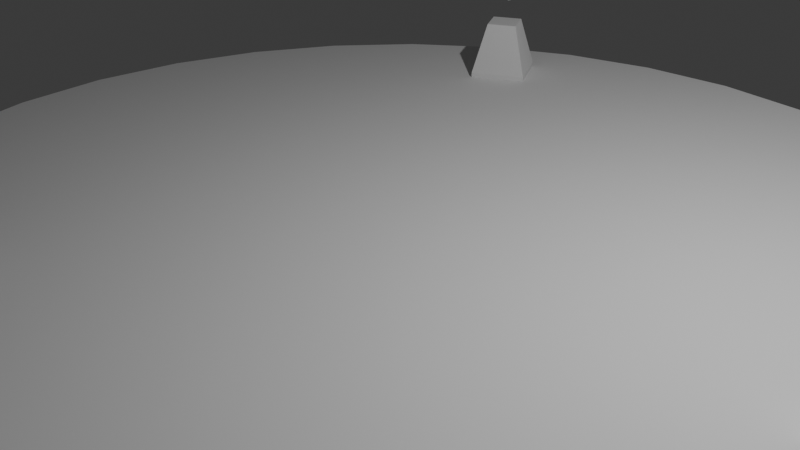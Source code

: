 # Source: project_models.blend  (saved by Blender 5.0.119; exported with 4.5.12 LTS)
import bpy
from mathutils import Matrix  # noqa: F401  (used for matrix-valued properties, if any)

bpy.ops.wm.read_factory_settings(use_empty=True)
scene = bpy.context.scene
scene.name = 'Scene'

# ---- collections
col_collection = bpy.data.collections.new('Collection'); scene.collection.children.link(col_collection)

# ---- materials (node trees are filled in below, after node groups)
mat_material = bpy.data.materials.new('Material')

# ---- material node trees
mat_material.use_nodes = True; mat_material.node_tree.nodes.clear()
_N = mat_material.node_tree.nodes; _L = mat_material.node_tree.links
n0 = _N.new('ShaderNodeBsdfPrincipled'); n0.name = 'Principled BSDF'; n0.location = (-200, 100)
n1 = _N.new('ShaderNodeOutputMaterial'); n1.name = 'Material Output'; n1.location = (200, 100)
_L.new(n0.outputs[0], n1.inputs[0])
n1.is_active_output = True

# ---- world
world_world = bpy.data.worlds.new('World'); scene.world = world_world
world_world.use_nodes = True; world_world.node_tree.nodes.clear()
_N = world_world.node_tree.nodes; _L = world_world.node_tree.links
n0 = _N.new('ShaderNodeOutputWorld'); n0.name = 'World Output'; n0.location = (200, 100)
n1 = _N.new('ShaderNodeBackground'); n1.name = 'Background'; n1.location = (-200, 100)
n1.inputs[0].default_value = (0.05088, 0.05088, 0.05088, 1.0)
_L.new(n1.outputs[0], n0.inputs[0])
n0.is_active_output = True
world_world.color = (0.05088, 0.05088, 0.05088)
world_world.sun_shadow_jitter_overblur = 0.0

# ---- cameras
cam_camera = bpy.data.cameras.new('Camera')
cam_camera.clip_end = 100.0
cam_camera.ortho_scale = 7.314

# ---- lights
light_light = bpy.data.lights.new('Light', 'POINT')
light_light.energy = 1000.0
light_light.shadow_soft_size = 0.1

# ---- meshes
me_cube_001 = bpy.data.meshes.new('Cube.001')
me_cube_001.from_pydata([(-0.3585, -0.3585, -0.2617), (-0.3585, 0.3585, -0.2617), (0.3585, -0.3585, -0.2617), (0.3585, 0.3585, -0.2617), (-0.1934, -0.1934, 0.4553), (-0.3585, -0.3585, -0.2013), (-0.1934, 0.1934, 0.4553), (-0.3585, 0.3585, -0.2013), (0.1934, -0.1934, 0.4553), (0.3585, -0.3585, -0.2013), (0.1934, 0.1934, 0.4553), (0.3585, 0.3585, -0.2013), (-7.634, -3.839, -0.2617), (-7.013, -4.197, -0.2617), (-7.993, -4.459, -0.2617), (-7.372, -4.818, -0.2617), (-7.574, -4.064, 0.4553), (-7.634, -3.839, -0.2013), (-7.239, -4.258, 0.4553), (-7.013, -4.197, -0.2013), (-7.767, -4.399, 0.4553), (-7.993, -4.459, -0.2013), (-7.432, -4.593, 0.4553), (-7.372, -4.818, -0.2013), (-7.004, 4.202, -0.2617), (-7.626, 3.844, -0.2617), (-7.362, 4.823, -0.2617), (-7.983, 4.466, -0.2617), (-7.23, 4.263, 0.4553), (-7.004, 4.202, -0.2013), (-7.565, 4.07, 0.4553), (-7.626, 3.844, -0.2013), (-7.423, 4.598, 0.4553), (-7.362, 4.823, -0.2013), (-7.758, 4.405, 0.4553), (-7.983, 4.466, -0.2013)], [], [(1, 3, 2, 0), (4, 6, 7, 5), (6, 10, 11, 7), (10, 8, 9, 11), (8, 4, 5, 9), (2, 9, 5, 0), (0, 5, 7, 1), (10, 6, 4, 8), (1, 7, 11, 3), (3, 11, 9, 2), (13, 15, 14, 12), (16, 18, 19, 17), (18, 22, 23, 19), (22, 20, 21, 23), (20, 16, 17, 21), (14, 21, 17, 12), (12, 17, 19, 13), (22, 18, 16, 20), (13, 19, 23, 15), (15, 23, 21, 14), (25, 27, 26, 24), (28, 30, 31, 29), (30, 34, 35, 31), (34, 32, 33, 35), (32, 28, 29, 33), (26, 33, 29, 24), (24, 29, 31, 25), (34, 30, 28, 32), (25, 31, 35, 27), (27, 35, 33, 26)])
_uv = me_cube_001.uv_layers.new(name='UVMap')
_uv.uv.foreach_set('vector', [0.125, 0.5, 0.375, 0.5, 0.375, 0.75, 0.125, 0.75, 0.8174, 0.6924, 0.8174, 0.5576, 0.875, 0.5, 0.875, 0.75, 0.8174, 0.5576, 0.6826, 0.5576, 0.5818, 0.5, 0.875, 0.5, 0.6826, 0.5576, 0.6826, 0.6924, 0.5818, 0.75, 0.5818, 0.5, 0.6826, 0.6924, 0.8174, 0.6924, 0.875, 0.75, 0.5818, 0.75, 0.375, 0.75, 0.5818, 0.75, 0.5674, 1.0, 0.375, 1.0, 0.375, 0.0, 0.5674, 0.0, 0.5674, 0.25, 0.375, 0.25, 0.6826, 0.5576, 0.8174, 0.5576, 0.8174, 0.6924, 0.6826, 0.6924, 0.375, 0.25, 0.5674, 0.25, 0.5818, 0.5, 0.375, 0.5, 0.375, 0.5, 0.5818, 0.5, 0.5818, 0.75, 0.375, 0.75, 0.125, 0.5, 0.375, 0.5, 0.375, 0.75, 0.125, 0.75, 0.8174, 0.6924, 0.8174, 0.5576, 0.875, 0.5, 0.875, 0.75, 0.8174, 0.5576, 0.6826, 0.5576, 0.5818, 0.5, 0.875, 0.5, 0.6826, 0.5576, 0.6826, 0.6924, 0.5818, 0.75, 0.5818, 0.5, 0.6826, 0.6924, 0.8174, 0.6924, 0.875, 0.75, 0.5818, 0.75, 0.375, 0.75, 0.5818, 0.75, 0.5674, 1.0, 0.375, 1.0, 0.375, 0.0, 0.5674, 0.0, 0.5674, 0.25, 0.375, 0.25, 0.6826, 0.5576, 0.8174, 0.5576, 0.8174, 0.6924, 0.6826, 0.6924, 0.375, 0.25, 0.5674, 0.25, 0.5818, 0.5, 0.375, 0.5, 0.375, 0.5, 0.5818, 0.5, 0.5818, 0.75, 0.375, 0.75, 0.125, 0.5, 0.375, 0.5, 0.375, 0.75, 0.125, 0.75, 0.8174, 0.6924, 0.8174, 0.5576, 0.875, 0.5, 0.875, 0.75, 0.8174, 0.5576, 0.6826, 0.5576, 0.5818, 0.5, 0.875, 0.5, 0.6826, 0.5576, 0.6826, 0.6924, 0.5818, 0.75, 0.5818, 0.5, 0.6826, 0.6924, 0.8174, 0.6924, 0.875, 0.75, 0.5818, 0.75, 0.375, 0.75, 0.5818, 0.75, 0.5674, 1.0, 0.375, 1.0, 0.375, 0.0, 0.5674, 0.0, 0.5674, 0.25, 0.375, 0.25, 0.6826, 0.5576, 0.8174, 0.5576, 0.8174, 0.6924, 0.6826, 0.6924, 0.375, 0.25, 0.5674, 0.25, 0.5818, 0.5, 0.375, 0.5, 0.375, 0.5, 0.5818, 0.5, 0.5818, 0.75, 0.375, 0.75])
me_cube_001.update()
me_cylinder_001 = bpy.data.meshes.new('Cylinder.001')
me_cylinder_001.from_pydata([(0.0, 6.034, -0.1384), (0.0, 6.034, 0.1768), (1.177, 5.918, -0.1384), (1.177, 5.918, 0.1768), (2.309, 5.575, -0.1384), (2.309, 5.575, 0.1768), (3.353, 5.017, -0.1384), (3.353, 5.017, 0.1768), (4.267, 4.267, -0.1384), (4.267, 4.267, 0.1768), (5.017, 3.353, -0.1384), (5.017, 3.353, 0.1768), (5.575, 2.309, -0.1384), (5.575, 2.309, 0.1768), (5.918, 1.177, -0.1384), (5.918, 1.177, 0.1768), (6.034, -1.679e-09, -0.1384), (6.034, -1.679e-09, 0.1768), (5.918, -1.177, -0.1384), (5.918, -1.177, 0.1768), (5.575, -2.309, -0.1384), (5.575, -2.309, 0.1768), (5.017, -3.353, -0.1384), (5.017, -3.353, 0.1768), (4.267, -4.267, -0.1384), (4.267, -4.267, 0.1768), (3.353, -5.017, -0.1384), (3.353, -5.017, 0.1768), (2.309, -5.575, -0.1384), (2.309, -5.575, 0.1768), (1.177, -5.918, -0.1384), (1.177, -5.918, 0.1768), (0.0, -6.034, -0.1384), (0.0, -6.034, 0.1768), (-1.177, -5.918, -0.1384), (-1.177, -5.918, 0.1768), (-2.309, -5.575, -0.1384), (-2.309, -5.575, 0.1768), (-3.353, -5.017, -0.1384), (-3.353, -5.017, 0.1768), (-4.267, -4.267, -0.1384), (-4.267, -4.267, 0.1768), (-5.017, -3.353, -0.1384), (-5.017, -3.353, 0.1768), (-5.575, -2.309, -0.1384), (-5.575, -2.309, 0.1768), (-5.918, -1.177, -0.1384), (-5.918, -1.177, 0.1768), (-6.034, -1.679e-09, -0.1384), (-6.034, -1.679e-09, 0.1768), (-5.918, 1.177, -0.1384), (-5.918, 1.177, 0.1768), (-5.575, 2.309, -0.1384), (-5.575, 2.309, 0.1768), (-5.017, 3.353, -0.1384), (-5.017, 3.353, 0.1768), (-4.267, 4.267, -0.1384), (-4.267, 4.267, 0.1768), (-3.353, 5.017, -0.1384), (-3.353, 5.017, 0.1768), (-2.309, 5.575, -0.1384), (-2.309, 5.575, 0.1768), (-1.177, 5.918, -0.1384), (-1.177, 5.918, 0.1768)], [], [(0, 1, 3, 2), (2, 3, 5, 4), (4, 5, 7, 6), (6, 7, 9, 8), (8, 9, 11, 10), (10, 11, 13, 12), (12, 13, 15, 14), (14, 15, 17, 16), (16, 17, 19, 18), (18, 19, 21, 20), (20, 21, 23, 22), (22, 23, 25, 24), (24, 25, 27, 26), (26, 27, 29, 28), (28, 29, 31, 30), (30, 31, 33, 32), (32, 33, 35, 34), (34, 35, 37, 36), (36, 37, 39, 38), (38, 39, 41, 40), (40, 41, 43, 42), (42, 43, 45, 44), (44, 45, 47, 46), (46, 47, 49, 48), (48, 49, 51, 50), (50, 51, 53, 52), (52, 53, 55, 54), (54, 55, 57, 56), (56, 57, 59, 58), (58, 59, 61, 60), (3, 1, 63, 61, 59, 57, 55, 53, 51, 49, 47, 45, 43, 41, 39, 37, 35, 33, 31, 29, 27, 25, 23, 21, 19, 17, 15, 13, 11, 9, 7, 5), (60, 61, 63, 62), (62, 63, 1, 0), (0, 2, 4, 6, 8, 10, 12, 14, 16, 18, 20, 22, 24, 26, 28, 30, 32, 34, 36, 38, 40, 42, 44, 46, 48, 50, 52, 54, 56, 58, 60, 62)])
_uv = me_cylinder_001.uv_layers.new(name='UVMap')
_uv.uv.foreach_set('vector', [1.0, 0.5, 1.0, 1.0, 0.9688, 1.0, 0.9688, 0.5, 0.9688, 0.5, 0.9688, 1.0, 0.9375, 1.0, 0.9375, 0.5, 0.9375, 0.5, 0.9375, 1.0, 0.9062, 1.0, 0.9062, 0.5, 0.9062, 0.5, 0.9062, 1.0, 0.875, 1.0, 0.875, 0.5, 0.875, 0.5, 0.875, 1.0, 0.8438, 1.0, 0.8438, 0.5, 0.8438, 0.5, 0.8438, 1.0, 0.8125, 1.0, 0.8125, 0.5, 0.8125, 0.5, 0.8125, 1.0, 0.7812, 1.0, 0.7812, 0.5, 0.7812, 0.5, 0.7812, 1.0, 0.75, 1.0, 0.75, 0.5, 0.75, 0.5, 0.75, 1.0, 0.7188, 1.0, 0.7188, 0.5, 0.7188, 0.5, 0.7188, 1.0, 0.6875, 1.0, 0.6875, 0.5, 0.6875, 0.5, 0.6875, 1.0, 0.6562, 1.0, 0.6562, 0.5, 0.6562, 0.5, 0.6562, 1.0, 0.625, 1.0, 0.625, 0.5, 0.625, 0.5, 0.625, 1.0, 0.5938, 1.0, 0.5938, 0.5, 0.5938, 0.5, 0.5938, 1.0, 0.5625, 1.0, 0.5625, 0.5, 0.5625, 0.5, 0.5625, 1.0, 0.5312, 1.0, 0.5312, 0.5, 0.5312, 0.5, 0.5312, 1.0, 0.5, 1.0, 0.5, 0.5, 0.5, 0.5, 0.5, 1.0, 0.4688, 1.0, 0.4688, 0.5, 0.4688, 0.5, 0.4688, 1.0, 0.4375, 1.0, 0.4375, 0.5, 0.4375, 0.5, 0.4375, 1.0, 0.4062, 1.0, 0.4062, 0.5, 0.4062, 0.5, 0.4062, 1.0, 0.375, 1.0, 0.375, 0.5, 0.375, 0.5, 0.375, 1.0, 0.3438, 1.0, 0.3438, 0.5, 0.3438, 0.5, 0.3438, 1.0, 0.3125, 1.0, 0.3125, 0.5, 0.3125, 0.5, 0.3125, 1.0, 0.2812, 1.0, 0.2812, 0.5, 0.2812, 0.5, 0.2812, 1.0, 0.25, 1.0, 0.25, 0.5, 0.25, 0.5, 0.25, 1.0, 0.2188, 1.0, 0.2188, 0.5, 0.2188, 0.5, 0.2188, 1.0, 0.1875, 1.0, 0.1875, 0.5, 0.1875, 0.5, 0.1875, 1.0, 0.1562, 1.0, 0.1562, 0.5, 0.1562, 0.5, 0.1562, 1.0, 0.125, 1.0, 0.125, 0.5, 0.125, 0.5, 0.125, 1.0, 0.09375, 1.0, 0.09375, 0.5, 0.09375, 0.5, 0.09375, 1.0, 0.0625, 1.0, 0.0625, 0.5, 0.2968, 0.4854, 0.25, 0.49, 0.2032, 0.4854, 0.1582, 0.4717, 0.1167, 0.4496, 0.08029, 0.4197, 0.05045, 0.3833, 0.02827, 0.3418, 0.01461, 0.2968, 0.01, 0.25, 0.01461, 0.2032, 0.02827, 0.1582, 0.05045, 0.1167, 0.08029, 0.08029, 0.1167, 0.05045, 0.1582, 0.02827, 0.2032, 0.01461, 0.25, 0.01, 0.2968, 0.01461, 0.3418, 0.02827, 0.3833, 0.05045, 0.4197, 0.08029, 0.4496, 0.1167, 0.4717, 0.1582, 0.4854, 0.2032, 0.49, 0.25, 0.4854, 0.2968, 0.4717, 0.3418, 0.4496, 0.3833, 0.4197, 0.4197, 0.3833, 0.4496, 0.3418, 0.4717, 0.0625, 0.5, 0.0625, 1.0, 0.03125, 1.0, 0.03125, 0.5, 0.03125, 0.5, 0.03125, 1.0, 0.0, 1.0, 0.0, 0.5, 0.75, 0.49, 0.7968, 0.4854, 0.8418, 0.4717, 0.8833, 0.4496, 0.9197, 0.4197, 0.9496, 0.3833, 0.9717, 0.3418, 0.9854, 0.2968, 0.99, 0.25, 0.9854, 0.2032, 0.9717, 0.1582, 0.9496, 0.1167, 0.9197, 0.08029, 0.8833, 0.05045, 0.8418, 0.02827, 0.7968, 0.01461, 0.75, 0.01, 0.7032, 0.01461, 0.6582, 0.02827, 0.6167, 0.05045, 0.5803, 0.08029, 0.5504, 0.1167, 0.5283, 0.1582, 0.5146, 0.2032, 0.51, 0.25, 0.5146, 0.2968, 0.5283, 0.3418, 0.5504, 0.3833, 0.5803, 0.4197, 0.6167, 0.4496, 0.6582, 0.4717, 0.7032, 0.4854])
me_cylinder_001.update()
me_cube = bpy.data.meshes.new('Cube')
me_cube.from_pydata([(-0.03346, -0.002108, 0.008885), (-0.03346, -0.1608, 0.6616), (0.0005493, 0.06172, 0.02441), (0.0005493, -0.07123, 0.6834), (-0.0005488, -0.06603, -0.006663), (-0.0005488, -0.2506, 0.6398), (0.03346, -0.002208, 0.00886), (0.03346, -0.161, 0.6616), (2.384e-07, -0.2325, 0.9561), (-0.03346, -0.0004098, 0.001902), (0.0005493, 0.2315, 0.05831), (-0.0005488, -0.2324, -0.05453), (0.03346, -0.00051, 0.001878), (-0.03346, 0.00638, -0.02601), (0.0005493, 0.2383, 0.03039), (-0.0005488, -0.2256, -0.08244), (0.03346, 0.006279, -0.02604), (-0.03346, 0.007886, -0.03221), (0.0005493, 0.09905, -0.01004), (-0.0005488, -0.08337, -0.0544), (0.03346, 0.007786, -0.03223), (-0.02193, 0.01924, -0.03035), (-0.02213, -0.003306, -0.03583), (-0.03346, 0.007889, -0.03222), (-0.02676, 0.008005, -0.03308), (0.01188, 0.02967, -0.02781), (-0.01097, 0.02986, -0.02776), (0.0005493, 0.05691, -0.02094), (0.0004923, 0.03444, -0.02665), (-0.01188, -0.01359, -0.03833), (0.01098, -0.01378, -0.03838), (-0.0005488, -0.04094, -0.04474), (-0.0004921, -0.01835, -0.03949), (0.02193, -0.003151, -0.03579), (0.02213, 0.01939, -0.03031), (0.03346, 0.007789, -0.03224), (0.02676, 0.00808, -0.03306), (-0.01097, 0.08031, -0.2352), (0.01188, 0.08012, -0.2352), (0.0004923, 0.08488, -0.234), (-0.02213, 0.04714, -0.2432), (-0.02193, 0.06968, -0.2377), (-0.02676, 0.05845, -0.2405), (0.02213, 0.06983, -0.2377), (0.02193, 0.04729, -0.2432), (0.02676, 0.05852, -0.2405), (0.01098, 0.03666, -0.2458), (-0.01188, 0.03685, -0.2457), (-0.0004921, 0.03209, -0.2469)], [], [(0, 1, 3, 2), (2, 3, 7, 6), (6, 7, 5, 4), (4, 5, 1, 0), (6, 4, 11, 12), (7, 3, 8), (3, 1, 8), (1, 5, 8), (5, 7, 8), (12, 11, 15, 16), (4, 0, 9, 11), (2, 6, 12, 10), (0, 2, 10, 9), (15, 13, 17, 19), (9, 10, 14, 13), (11, 9, 13, 15), (10, 12, 16, 14), (14, 16, 20, 18), (16, 15, 19, 20), (13, 14, 18, 17), (21, 24, 23), (24, 22, 23), (25, 28, 27), (28, 26, 27), (29, 32, 31), (32, 30, 31), (33, 36, 35), (36, 34, 35), (21, 41, 42, 24), (24, 42, 40, 22), (46, 30, 32, 48), (48, 32, 29, 47), (33, 44, 45, 36), (36, 45, 43, 34), (37, 26, 28, 39), (39, 28, 25, 38), (21, 26, 37, 41), (19, 17, 23, 22, 29, 31), (17, 18, 27, 26, 21, 23), (29, 22, 40, 47), (25, 34, 43, 38), (18, 20, 35, 34, 25, 27), (33, 30, 46, 44), (20, 19, 31, 30, 33, 35), (37, 39, 38, 43, 45, 44, 46, 48, 47, 40, 42, 41)])
_uv = me_cube.uv_layers.new(name='UVMap')
_uv.uv.foreach_set('vector', [0.375, 0.0, 0.625, 0.0, 0.625, 0.25, 0.375, 0.25, 0.375, 0.25, 0.625, 0.25, 0.625, 0.5, 0.375, 0.5, 0.375, 0.5, 0.625, 0.5, 0.625, 0.75, 0.375, 0.75, 0.375, 0.75, 0.625, 0.75, 0.625, 1.0, 0.375, 1.0, 0.375, 0.5, 0.375, 0.75, 0.375, 0.75, 0.375, 0.5, 0.625, 0.5, 0.875, 0.5, 0.75, 0.625, 0.875, 0.5, 0.875, 0.75, 0.75, 0.625, 0.875, 0.75, 0.625, 0.75, 0.75, 0.625, 0.625, 0.75, 0.625, 0.5, 0.75, 0.625, 0.375, 0.5, 0.375, 0.75, 0.375, 0.75, 0.375, 0.5, 0.375, 0.75, 0.375, 1.0, 0.375, 1.0, 0.375, 0.75, 0.375, 0.25, 0.375, 0.5, 0.375, 0.5, 0.375, 0.25, 0.375, 0.0, 0.375, 0.25, 0.375, 0.25, 0.375, 0.0, 0.375, 0.75, 0.375, 1.0, 0.375, 1.0, 0.375, 0.75, 0.375, 0.0, 0.375, 0.25, 0.375, 0.25, 0.375, 0.0, 0.375, 0.75, 0.375, 1.0, 0.375, 1.0, 0.375, 0.75, 0.375, 0.25, 0.375, 0.5, 0.375, 0.5, 0.375, 0.25, 0.375, 0.25, 0.375, 0.5, 0.375, 0.5, 0.375, 0.25, 0.375, 0.5, 0.375, 0.75, 0.375, 0.75, 0.375, 0.5, 0.375, 0.0, 0.375, 0.25, 0.375, 0.25, 0.375, 0.0, 0.375, 1.0, 0.375, 0.9748, 0.375, 1.0, 0.375, 0.9748, 0.375, 0.9139, 0.375, 1.0, 0.375, 0.3361, 0.375, 0.2752, 0.375, 0.25, 0.375, 0.2752, 0.375, 0.2501, 0.375, 0.25, 0.375, 0.8361, 0.375, 0.7752, 0.375, 0.75, 0.375, 0.7752, 0.375, 0.7501, 0.375, 0.75, 0.375, 0.5847, 0.375, 0.5248, 0.375, 0.5, 0.375, 0.5248, 0.375, 0.4999, 0.375, 0.5, 0.375, 0.08472, 0.375, 0.08472, 0.375, 0.0, 0.375, 0.0, 0.375, 1.0, 0.375, 1.0, 0.375, 0.9139, 0.375, 0.9139, 0.375, 0.6653, 0.375, 0.6653, 0.375, 0.75, 0.3666, 0.7417, 0.3666, 0.7417, 0.375, 0.75, 0.375, 0.8361, 0.3463, 0.8074, 0.375, 0.5847, 0.375, 0.5847, 0.3666, 0.5083, 0.375, 0.5, 0.375, 0.5, 0.3666, 0.5083, 0.3463, 0.4426, 0.375, 0.4139, 0.375, 0.1653, 0.375, 0.1653, 0.375, 0.25, 0.375, 0.25, 0.375, 0.25, 0.375, 0.25, 0.375, 0.3361, 0.375, 0.3361, 0.375, 0.08472, 0.375, 0.1653, 0.375, 0.1653, 0.375, 0.08472, 0.375, 0.75, 0.375, 1.0, 0.375, 1.0, 0.375, 0.9139, 0.375, 0.8361, 0.375, 0.75, 0.375, 0.0, 0.375, 0.25, 0.375, 0.25, 0.375, 0.1653, 0.375, 0.08472, 0.375, 0.0, 0.375, 0.8361, 0.375, 0.9139, 0.375, 0.9139, 0.3463, 0.8074, 0.375, 0.3361, 0.375, 0.4139, 0.3463, 0.4426, 0.375, 0.3361, 0.375, 0.25, 0.375, 0.5, 0.375, 0.5, 0.375, 0.4139, 0.375, 0.3361, 0.375, 0.25, 0.375, 0.5847, 0.375, 0.6653, 0.375, 0.6653, 0.375, 0.5847, 0.375, 0.5, 0.375, 0.75, 0.375, 0.75, 0.375, 0.6653, 0.375, 0.5847, 0.375, 0.5, 0.125, 0.5847, 0.1502, 0.5248, 0.2111, 0.5, 0.3463, 0.4426, 0.3666, 0.5083, 0.375, 0.5847, 0.375, 0.6653, 0.3666, 0.7417, 0.3463, 0.8074, 0.2111, 0.75, 0.1502, 0.7252, 0.125, 0.6653])
me_cube.update()
me_cube_003 = bpy.data.meshes.new('Cube.003')
me_cube_003.from_pydata([(0.03609, -0.2169, 0.1047), (0.03609, -0.1396, 0.4552), (-0.006863, -0.2191, 0.1052), (-0.006863, -0.1418, 0.4557), (0.03079, 0.2443, 0.002955), (0.03079, 0.3216, 0.3534), (-0.01216, 0.2421, 0.003434), (-0.01216, 0.3194, 0.3539), (-0.05258, 0.009307, 0.05481), (-0.05258, 0.08665, 0.4052), (-0.009627, 0.01148, 0.05433), (-0.009627, 0.08883, 0.4048), (-0.007485, -0.2004, -0.06745), (0.03546, -0.1982, -0.06793), (-0.05258, -0.02616, -0.1059), (0.03141, 0.1546, -0.1458), (-0.01153, 0.1524, -0.1453), (-0.009627, -0.02399, -0.1064), (-0.00808, -0.157, -0.117), (0.03487, -0.1549, -0.1175), (-0.05258, -0.03458, -0.144), (0.03201, 0.09441, -0.1725), (-0.01094, 0.09223, -0.172), (-0.009627, -0.0324, -0.1445), (-0.009241, -0.06568, -0.184), (0.03371, -0.06351, -0.1844), (-0.009538, -0.04225, -0.1891), (0.03317, -0.01664, -0.1948), (-0.009778, -0.01881, -0.1943), (0.03341, -0.04008, -0.1896), (0.03589, -0.2164, 0.0283), (-0.009627, -0.004584, -0.01845), (-0.01197, 0.2094, -0.06569), (-0.05258, -0.006757, -0.01797), (0.03098, 0.2116, -0.06617), (-0.007053, -0.2186, 0.02878)], [], [(0, 1, 3, 2), (8, 9, 7, 6), (6, 7, 5, 4), (10, 11, 1, 0), (33, 32, 16, 14), (9, 3, 1, 11), (7, 9, 11, 5), (31, 30, 13, 17), (4, 5, 11, 10), (2, 3, 9, 8), (16, 15, 21, 22), (14, 16, 22, 20), (34, 31, 17, 15), (35, 33, 14, 12), (30, 35, 12, 13), (32, 34, 15, 16), (21, 23, 29, 27), (23, 19, 25, 29), (13, 12, 18, 19), (17, 13, 19, 23), (15, 17, 23, 21), (12, 14, 20, 18), (26, 28, 27, 29), (24, 26, 29, 25), (18, 20, 26, 24), (20, 22, 28, 26), (22, 21, 27, 28), (19, 18, 24, 25), (6, 4, 34, 32), (0, 2, 35, 30), (2, 8, 33, 35), (4, 10, 31, 34), (10, 0, 30, 31), (8, 6, 32, 33)])
_uv = me_cube_003.uv_layers.new(name='UVMap')
_uv.uv.foreach_set('vector', [0.375, 0.0, 0.625, 0.0, 0.625, 0.25, 0.375, 0.25, 0.375, 0.375, 0.625, 0.375, 0.625, 0.5, 0.375, 0.5, 0.375, 0.5, 0.625, 0.5, 0.625, 0.75, 0.375, 0.75, 0.375, 0.875, 0.625, 0.875, 0.625, 1.0, 0.375, 1.0, 0.375, 0.375, 0.375, 0.5, 0.375, 0.5, 0.375, 0.375, 0.75, 0.5, 0.875, 0.5, 0.875, 0.75, 0.75, 0.75, 0.625, 0.5, 0.75, 0.5, 0.75, 0.75, 0.625, 0.75, 0.375, 0.875, 0.375, 1.0, 0.375, 1.0, 0.375, 0.875, 0.375, 0.75, 0.625, 0.75, 0.625, 0.875, 0.375, 0.875, 0.375, 0.25, 0.625, 0.25, 0.625, 0.375, 0.375, 0.375, 0.375, 0.5, 0.375, 0.75, 0.375, 0.75, 0.375, 0.5, 0.375, 0.375, 0.375, 0.5, 0.375, 0.5, 0.375, 0.375, 0.375, 0.75, 0.375, 0.875, 0.375, 0.875, 0.375, 0.75, 0.375, 0.25, 0.375, 0.375, 0.375, 0.375, 0.375, 0.25, 0.375, 0.0, 0.375, 0.25, 0.375, 0.25, 0.375, 0.0, 0.375, 0.5, 0.375, 0.75, 0.375, 0.75, 0.375, 0.5, 0.375, 0.75, 0.375, 0.875, 0.375, 0.875, 0.375, 0.75, 0.375, 0.875, 0.375, 1.0, 0.375, 1.0, 0.375, 0.875, 0.375, 0.0, 0.375, 0.25, 0.375, 0.25, 0.375, 0.0, 0.375, 0.875, 0.375, 1.0, 0.375, 1.0, 0.375, 0.875, 0.375, 0.75, 0.375, 0.875, 0.375, 0.875, 0.375, 0.75, 0.375, 0.25, 0.375, 0.375, 0.375, 0.375, 0.375, 0.25, 0.25, 0.5, 0.375, 0.5, 0.375, 0.75, 0.25, 0.75, 0.125, 0.5, 0.25, 0.5, 0.25, 0.75, 0.125, 0.75, 0.375, 0.25, 0.375, 0.375, 0.375, 0.375, 0.375, 0.25, 0.375, 0.375, 0.375, 0.5, 0.375, 0.5, 0.375, 0.375, 0.375, 0.5, 0.375, 0.75, 0.375, 0.75, 0.375, 0.5, 0.375, 0.0, 0.375, 0.25, 0.375, 0.25, 0.375, 0.0, 0.375, 0.5, 0.375, 0.75, 0.375, 0.75, 0.375, 0.5, 0.375, 0.0, 0.375, 0.25, 0.375, 0.25, 0.375, 0.0, 0.375, 0.25, 0.375, 0.375, 0.375, 0.375, 0.375, 0.25, 0.375, 0.75, 0.375, 0.875, 0.375, 0.875, 0.375, 0.75, 0.375, 0.875, 0.375, 1.0, 0.375, 1.0, 0.375, 0.875, 0.375, 0.375, 0.375, 0.5, 0.375, 0.5, 0.375, 0.375])
me_cube_003.materials.append(None)
me_cube_003.update()
me_sphere_003 = bpy.data.meshes.new('Sphere.003')
me_sphere_003.from_pydata([(0.06182, -4.799e-07, 0.2698), (-0.08705, -0.04217, 0.2248), (-0.02151, -4.821e-07, 0.1616), (0.06514, 0.05964, 0.2454), (-0.01713, 0.0787, 0.1293), (0.06881, 0.07792, 0.2183), (0.07314, 0.08434, 0.1863), (-0.1087, -0.02282, 0.2403), (-0.01229, 0.1028, 0.09347), (0.07747, 0.07792, 0.1543), (-0.006577, 0.1113, 0.05126), (0.08114, 0.05964, 0.1272), (-0.000864, 0.1028, 0.009052), (0.00398, 0.0787, -0.02673), (0.0853, 0.02282, 0.2665), (0.1069, 0.04217, 0.251), (-0.03726, -4.799e-07, 0.1713), (-0.04795, -4.799e-07, 0.2024), (0.1234, 0.0551, 0.2256), (0.05052, -4.821e-07, -0.05299), (0.1322, 0.05964, 0.1943), (0.1321, 0.0551, 0.1617), (0.1229, 0.04217, 0.1328), (-0.06974, -4.799e-07, 0.2271), (-0.09931, -4.799e-07, 0.2416), (0.1062, 0.02282, 0.1121), (0.03801, 0.05565, 0.1367), (0.09467, -4.799e-07, 0.2678), (0.05976, 0.07271, 0.1032), (0.1242, -4.799e-07, 0.2534), (0.07141, 0.0787, 0.06182), (0.146, -4.799e-07, 0.2287), (0.07119, 0.07271, 0.01881), (0.1567, -4.799e-07, 0.1976), (-0.06191, 0.0551, 0.1354), (0.1547, -4.799e-07, 0.1647), (-0.06174, 0.05964, 0.168), (0.1402, -4.799e-07, 0.1352), (0.05913, 0.05565, -0.01927), (0.1156, -4.799e-07, 0.1134), (0.0853, -0.02282, 0.2665), (0.03706, 0.03012, -0.0466), (-0.07057, 0.0551, 0.1994), (0.1069, -0.04217, 0.251), (0.1234, -0.0551, 0.2256), (0.1322, -0.05964, 0.1943), (-0.08705, 0.04217, 0.2248), (0.1321, -0.0551, 0.1617), (-0.1087, 0.02282, 0.2403), (0.1229, -0.04217, 0.1328), (0.1062, -0.02282, 0.1121), (0.06268, -0.03228, 0.2635), (-0.1128, 0.05964, 0.1009), (0.06514, -0.05964, 0.2454), (0.1037, -4.821e-07, 0.06619), (0.06881, -0.07792, 0.2183), (0.101, -4.821e-07, 0.02285), (0.07314, -0.08434, 0.1863), (-0.1165, 0.07792, 0.128), (0.07747, -0.07792, 0.1543), (-0.1208, 0.08434, 0.16), (0.08114, -0.05964, 0.1272), (0.08197, -4.821e-07, -0.01617), (0.08359, -0.03228, 0.109), (0.04942, -4.821e-07, -0.04493), (-0.1252, 0.07792, 0.192), (0.04007, -0.02282, 0.2604), (-0.1288, 0.05964, 0.2191), (0.02335, -0.04217, 0.2397), (0.01421, -0.0551, 0.2109), (0.01404, -0.05964, 0.1783), (0.03801, -0.05565, 0.1367), (-0.1322, -4.799e-07, 0.2436), (0.02286, -0.0551, 0.1469), (0.05976, -0.07271, 0.1032), (-0.07057, -0.0551, 0.1994), (0.0307, -4.799e-07, 0.2592), (0.07141, -0.0787, 0.06182), (0.006037, -4.799e-07, 0.2374), (-0.06174, -0.05964, 0.168), (-0.008411, -4.799e-07, 0.2078), (0.07119, -0.07271, 0.01881), (-0.01044, -4.799e-07, 0.175), (-0.06191, -0.0551, 0.1354), (0.05913, -0.05565, -0.01927), (0.03706, -0.03012, -0.0466), (-0.1313, -0.03228, 0.2372), (0.04007, 0.02282, 0.2604), (-0.02037, -0.04259, 0.1532), (-0.1288, -0.05964, 0.2191), (0.02335, 0.04217, 0.2397), (-0.01713, -0.0787, 0.1293), (0.01421, 0.0551, 0.2109), (-0.1252, -0.07792, 0.192), (0.01404, 0.05964, 0.1783), (0.02286, 0.0551, 0.1469), (-0.01229, -0.1028, 0.09347), (-0.1208, -0.08434, 0.16), (-0.006577, -0.1113, 0.05126), (0.06268, 0.03228, 0.2635), (-0.1165, -0.07792, 0.128), (0.08359, 0.03228, 0.109), (-0.000864, -0.1028, 0.009052), (0.00398, -0.0787, -0.02673), (-0.1128, -0.05964, 0.1009), (0.007216, -0.04259, -0.05064), (-0.1104, -0.03228, 0.08279), (-0.05022, -0.03012, 0.1491), (-0.1539, -0.02282, 0.2342), (-0.07228, -0.05565, 0.1218), (-0.1706, -0.04217, 0.2135), (-0.1798, -0.0551, 0.1846), (-0.08435, -0.07271, 0.08372), (-0.08457, -0.0787, 0.0407), (-0.1799, -0.05964, 0.152), (-0.07292, -0.07271, -0.0007009), (-0.1711, -0.0551, 0.1206), (-0.05117, -0.05565, -0.0342), (-0.1546, -0.04217, 0.09525), (-0.133, -0.02282, 0.07973), (-0.02263, -0.03012, -0.05468), (-0.1633, -4.799e-07, 0.2329), (-0.1879, -4.799e-07, 0.2111), (-0.2024, -4.799e-07, 0.1815), (-0.2044, -4.799e-07, 0.1487), (-0.1169, -4.821e-07, 0.03633), (-0.1937, -4.799e-07, 0.1176), (-0.1028, -4.821e-07, -0.004741), (-0.1719, -4.799e-07, 0.09291), (-0.07401, -4.821e-07, -0.03729), (-0.1424, -4.799e-07, 0.07846), (-0.03499, -4.821e-07, -0.05635), (-0.1539, 0.02282, 0.2342), (-0.05022, 0.03012, 0.1491), (-0.1706, 0.04217, 0.2135), (-0.07228, 0.05565, 0.1218), (-0.08435, 0.07271, 0.08372), (-0.1798, 0.0551, 0.1846), (-0.08457, 0.0787, 0.0407), (-0.1799, 0.05964, 0.152), (-0.1711, 0.0551, 0.1206), (-0.07292, 0.07271, -0.0007009), (-0.1546, 0.04217, 0.09525), (-0.05117, 0.05565, -0.0342), (-0.133, 0.02282, 0.07973), (-0.02263, 0.03012, -0.05468), (-0.02037, 0.04259, 0.1532), (-0.1313, 0.03228, 0.2372), (0.007216, 0.04259, -0.05064), (-0.1104, 0.03228, 0.08279), (0.07098, -4.821e-07, -0.03674), (0.0521, 0.046, -0.0393), (0.0521, -0.046, -0.0393), (0.006516, -0.06506, -0.04547), (-0.03907, -0.046, -0.05164), (-0.05795, -4.821e-07, -0.05419), (-0.03907, 0.046, -0.05164), (0.006516, 0.06506, -0.04547), (0.09567, -4.821e-07, -0.06772), (0.03815, 0.03012, -0.05466), (0.03815, -0.03012, -0.05466), (0.008307, -0.04259, -0.0587), (-0.02154, -0.03012, -0.06274), (-0.0339, -4.821e-07, -0.06441), (-0.02154, 0.03012, -0.06274), (0.008307, 0.04259, -0.0587), (0.05632, -4.821e-07, -0.09583), (0.07089, 0.06387, -0.07107), (0.07089, -0.06387, -0.07107), (0.01108, -0.09033, -0.07917), (-0.04874, -0.06387, -0.08727), (-0.07351, -4.821e-07, -0.09062), (-0.04874, 0.06387, -0.08727), (0.01108, 0.09033, -0.07917), (0.05686, -4.821e-07, -0.09985), (0.04395, 0.03012, -0.0975), (0.04395, -0.03012, -0.0975), (0.01411, -0.04259, -0.1015), (-0.01574, -0.03012, -0.1056), (-0.0281, -4.821e-07, -0.1073), (-0.01574, 0.03012, -0.1056), (0.01411, 0.04259, -0.1015), (0.04751, -4.821e-07, -0.1079), (0.0445, 0.03012, -0.1015), (0.0445, -0.03012, -0.1015), (0.01465, -0.04259, -0.1056), (-0.0152, -0.03012, -0.1096), (-0.02756, -4.821e-07, -0.1113), (-0.0152, 0.03012, -0.1096), (0.01465, 0.04259, -0.1056), (0.158, -4.821e-07, -0.8472), (0.03815, 0.02453, -0.1092), (0.03815, -0.02453, -0.1092), (0.01556, -0.0347, -0.1123), (-0.007038, -0.02453, -0.1153), (-0.0164, -4.821e-07, -0.1166), (-0.007038, 0.02453, -0.1153), (0.01556, 0.0347, -0.1123), (0.1457, 0.03012, -0.8489), (0.1457, -0.03012, -0.8489), (0.1158, -0.04259, -0.853), (0.08597, -0.03012, -0.857), (0.07361, -4.821e-07, -0.8587), (0.08597, 0.03012, -0.857), (0.1158, 0.04259, -0.853), (0.117, -4.821e-07, -0.8614), (0.08201, -0.01804, -0.4687), (0.06413, -0.02552, -0.4711), (0.04625, -0.01804, -0.4735), (0.03884, -4.822e-07, -0.4745), (0.04625, 0.01804, -0.4735), (0.06413, 0.02551, -0.4711), (0.08201, 0.01804, -0.4687), (0.08941, -4.822e-07, -0.4677), (0.02109, -0.0347, -0.1532), (-0.01086, -4.821e-07, -0.1575), (0.02109, 0.0347, -0.1532), (0.04369, 0.02453, -0.1501), (0.04369, -0.02453, -0.1501), (-0.0015, -0.02453, -0.1562), (-0.0015, 0.02453, -0.1562), (0.05305, -4.821e-07, -0.1488), (0.1323, -0.03012, -0.7987), (0.08548, -0.03012, -0.8051), (0.08548, 0.03012, -0.8051), (0.142, -4.821e-07, -0.7974), (0.1089, -0.04259, -0.8019), (0.07578, -4.821e-07, -0.8064), (0.1089, 0.04259, -0.8019), (0.1323, 0.03012, -0.7987), (-0.06971, -0.05267, 0.125), (-0.06427, -0.05175, 0.1279), (-0.05751, -0.04438, 0.136), (-0.05171, -0.03184, 0.1473), (-0.0837, -0.04746, 0.1049), (-0.07355, -0.05255, 0.1216), (-0.1068, -0.01798, 0.08068), (-0.1012, -0.02842, 0.08404), (-0.03822, -4.81e-07, 0.1558), (-0.05056, -0.02929, 0.1491), (-0.1098, -0.01092, 0.07858), (-0.113, -0.00337, 0.07692), (-0.1144, -4.81e-07, 0.07673), (-0.07355, 0.05255, 0.1216), (-0.1012, 0.02842, 0.08404), (-0.1068, 0.01798, 0.08068), (-0.0837, 0.04746, 0.1049), (-0.05056, 0.02929, 0.1491), (-0.1098, 0.01092, 0.07858), (-0.113, 0.003369, 0.07692), (-0.05171, 0.03184, 0.1473), (-0.06971, 0.05267, 0.125), (-0.06427, 0.05175, 0.1279), (-0.05751, 0.04438, 0.136), (0.008754, 0.03042, 0.1571), (0.01869, 0.04492, 0.1463), (0.02691, 0.05192, 0.1407), (0.03527, 0.05319, 0.1387), (0.00782, 0.02851, 0.1574), (0.03906, 0.0531, 0.1369), (0.0533, 0.048, 0.1234), (0.08201, 0.01852, 0.1062), (0.07567, 0.02897, 0.108), (-0.005502, -4.81e-07, 0.1606), (0.08407, 0.01431, 0.1055), (0.08866, 0.004416, 0.1045), (0.09047, -4.81e-07, 0.1048), (0.03906, -0.0531, 0.1369), (0.0533, -0.048, 0.1234), (0.07567, -0.02897, 0.108), (0.08201, -0.01852, 0.1062), (0.00782, -0.02851, 0.1574), (0.08866, -0.004417, 0.1045), (0.08407, -0.01431, 0.1055), (0.03527, -0.05319, 0.1387), (0.02691, -0.05192, 0.1407), (0.01869, -0.04492, 0.1463), (0.008754, -0.03042, 0.1571), (-0.0784, -4.799e-07, 0.08712), (-0.05374, -4.799e-07, 0.1089), (-0.03929, -4.799e-07, 0.1385), (-0.08777, 0.02282, 0.08585), (-0.07105, 0.04217, 0.1066), (-0.1095, -4.799e-07, 0.07643), (-0.07105, -0.04217, 0.1066), (-0.08777, -0.02282, 0.08585), (0.08445, -4.799e-07, 0.1027), (0.03935, -0.04217, 0.1215), (0.06097, -0.02282, 0.106), (0.000248, -4.799e-07, 0.1438), (0.02204, -4.799e-07, 0.1192), (0.0516, -4.799e-07, 0.1047), (0.03935, 0.04217, 0.1215), (0.06097, 0.02282, 0.106)], [], [(148, 41, 151, 157), (13, 12, 32, 38), (10, 8, 28, 30), (257, 26, 4, 146, 254, 255, 256), (148, 13, 38, 41), (12, 10, 30, 32), (8, 4, 26, 28), (258, 254, 146, 2), (41, 38, 62, 64), (32, 30, 54, 56), (28, 26, 259, 260, 262, 261), (258, 2, 263), (64, 85, 152, 150), (38, 32, 56, 62), (266, 54, 30, 28, 261, 264, 265), (259, 26, 257), (56, 54, 77, 81), (267, 71, 74, 270, 269, 268), (263, 2, 271), (41, 64, 150, 151), (62, 56, 81, 84), (74, 77, 54, 266, 272, 273, 270), (71, 267, 274), (64, 62, 84, 85), (131, 145, 156, 155), (84, 81, 102, 103), (77, 74, 96, 98), (277, 88, 91, 71, 274, 275, 276), (85, 84, 103, 105), (81, 77, 98, 102), (74, 71, 91, 96), (2, 88, 277, 271), (98, 96, 112, 113), (231, 230, 109, 91, 88, 107, 233, 232), (105, 103, 117, 120), (102, 98, 113, 115), (96, 91, 109, 112), (2, 107, 88), (85, 105, 153, 152), (103, 102, 115, 117), (120, 117, 129, 131), (115, 113, 125, 127), (237, 236, 112, 109, 235, 234), (239, 107, 2, 238), (145, 148, 157, 156), (117, 115, 127, 129), (242, 125, 113, 112, 236, 240, 241), (107, 239, 233), (109, 230, 235), (246, 243, 135, 136, 245, 244), (238, 2, 133, 247), (120, 131, 155, 154), (129, 127, 141, 143), (245, 136, 138, 125, 242, 249, 248), (247, 133, 250), (135, 243, 251), (131, 129, 143, 145), (127, 125, 138, 141), (105, 120, 154, 153), (143, 141, 12, 13), (138, 136, 8, 10), (250, 133, 146, 4, 135, 251, 252, 253), (145, 143, 13, 148), (141, 138, 10, 12), (136, 135, 4, 8), (133, 2, 146), (155, 156, 164, 163), (157, 151, 159, 165), (151, 150, 19, 159), (152, 153, 161, 160), (154, 155, 163, 162), (156, 157, 165, 164), (150, 152, 160, 19), (153, 154, 162, 161), (159, 19, 158, 167), (160, 161, 169, 168), (162, 163, 171, 170), (164, 165, 173, 172), (19, 160, 168, 158), (161, 162, 170, 169), (163, 164, 172, 171), (165, 159, 167, 173), (172, 173, 181, 180), (158, 168, 176, 166), (169, 170, 178, 177), (171, 172, 180, 179), (173, 167, 175, 181), (167, 158, 166, 175), (168, 169, 177, 176), (170, 171, 179, 178), (166, 176, 184, 174), (177, 178, 186, 185), (179, 180, 188, 187), (181, 175, 183, 189), (175, 166, 174, 183), (176, 177, 185, 184), (178, 179, 187, 186), (180, 181, 189, 188), (189, 183, 191, 197), (183, 174, 182, 191), (184, 185, 193, 192), (186, 187, 195, 194), (188, 189, 197, 196), (174, 184, 192, 182), (185, 186, 194, 193), (187, 188, 196, 195), (222, 226, 200, 199), (223, 227, 202, 201), (224, 228, 204, 203), (225, 222, 199, 190), (226, 223, 201, 200), (227, 224, 203, 202), (228, 229, 198, 204), (229, 225, 190, 198), (205, 204, 198), (205, 198, 190), (205, 190, 199), (205, 199, 200), (205, 200, 201), (205, 201, 202), (205, 202, 203), (205, 203, 204), (217, 221, 213, 212), (216, 217, 212, 211), (215, 220, 210, 209), (214, 219, 208, 207), (221, 218, 206, 213), (220, 216, 211, 210), (219, 215, 209, 208), (218, 214, 207, 206), (192, 193, 214, 218), (194, 195, 215, 219), (196, 197, 216, 220), (182, 192, 218, 221), (193, 194, 219, 214), (195, 196, 220, 215), (197, 191, 217, 216), (191, 182, 221, 217), (212, 213, 225, 229), (211, 212, 229, 228), (209, 210, 224, 227), (207, 208, 223, 226), (213, 206, 222, 225), (210, 211, 228, 224), (208, 209, 227, 223), (206, 207, 226, 222), (149, 244, 245, 248), (246, 52, 58, 34, 252, 251, 243), (60, 65, 42, 36), (67, 147, 48, 46), (149, 52, 246, 244), (58, 60, 36, 34), (65, 67, 46, 42), (147, 72, 48), (250, 253, 34, 36, 16, 238, 247), (42, 46, 23, 17), (48, 72, 24), (253, 252, 34), (36, 42, 17, 16), (46, 48, 24, 23), (238, 16, 79, 83, 232, 233, 239), (17, 23, 1, 75), (24, 72, 7), (83, 231, 232), (16, 17, 75, 79), (23, 24, 7, 1), (237, 106, 240, 236), (230, 231, 83, 100, 104, 234, 235), (79, 75, 93, 97), (1, 7, 86, 89), (234, 104, 106, 237), (83, 79, 97, 100), (75, 1, 89, 93), (7, 72, 86), (97, 93, 111, 114), (89, 86, 108, 110), (106, 104, 118, 119), (100, 97, 114, 116), (93, 89, 110, 111), (86, 72, 108), (106, 119, 241, 240), (104, 100, 116, 118), (119, 118, 128, 130), (116, 114, 124, 126), (111, 110, 122, 123), (108, 72, 121), (242, 241, 119, 130), (118, 116, 126, 128), (114, 111, 123, 124), (110, 108, 121, 122), (123, 122, 134, 137), (121, 72, 132), (144, 249, 242, 130), (128, 126, 140, 142), (124, 123, 137, 139), (122, 121, 132, 134), (130, 128, 142, 144), (126, 124, 139, 140), (144, 149, 248, 249), (142, 140, 58, 52), (139, 137, 65, 60), (134, 132, 147, 67), (144, 142, 52, 149), (140, 139, 60, 58), (137, 134, 67, 65), (132, 72, 147), (101, 25, 265, 264), (11, 9, 21, 22), (6, 5, 18, 20), (3, 99, 14, 15), (101, 11, 22, 25), (9, 6, 20, 21), (5, 3, 15, 18), (99, 0, 14), (25, 22, 37, 39), (21, 20, 33, 35), (18, 15, 29, 31), (14, 0, 27), (39, 266, 265, 25), (22, 21, 35, 37), (20, 18, 31, 33), (15, 14, 27, 29), (35, 33, 45, 47), (31, 29, 43, 44), (27, 0, 40), (266, 39, 50, 272), (37, 35, 47, 49), (33, 31, 44, 45), (29, 27, 40, 43), (39, 37, 49, 50), (50, 63, 273, 272), (49, 47, 59, 61), (45, 44, 55, 57), (43, 40, 51, 53), (50, 49, 61, 63), (47, 45, 57, 59), (44, 43, 53, 55), (40, 0, 51), (57, 55, 69, 70), (53, 51, 66, 68), (269, 63, 61, 268), (59, 57, 70, 73), (55, 53, 68, 69), (51, 0, 66), (63, 269, 270, 273), (268, 61, 59, 73, 275, 274, 267), (73, 70, 82, 263, 271, 277, 276), (69, 68, 78, 80), (66, 0, 76), (73, 276, 275), (70, 69, 80, 82), (68, 66, 76, 78), (80, 78, 90, 92), (76, 0, 87), (255, 95, 256), (82, 80, 92, 94), (78, 76, 87, 90), (263, 82, 94, 95, 255, 254, 258), (262, 101, 264, 261), (95, 9, 11, 260, 259, 257, 256), (94, 92, 5, 6), (90, 87, 99, 3), (260, 11, 101, 262), (95, 94, 6, 9), (92, 90, 3, 5), (87, 0, 99), (283, 149, 281), (52, 58, 34, 282), (149, 52, 282, 281), (281, 282, 279, 278), (34, 36, 16, 280), (283, 281, 278), (282, 34, 280, 279), (280, 16, 79, 83), (283, 278, 285), (279, 280, 83, 284), (278, 279, 284, 285), (283, 285, 106), (284, 83, 100, 104), (285, 284, 104, 106), (283, 106, 119), (283, 119, 130), (283, 130, 144), (283, 144, 149), (286, 101, 25), (286, 25, 39), (286, 39, 50), (286, 50, 63), (63, 61, 287, 288), (286, 63, 288), (61, 59, 73, 287), (288, 287, 290, 291), (73, 70, 82, 289), (286, 288, 291), (287, 73, 289, 290), (286, 291, 293), (290, 289, 95, 292), (291, 290, 292, 293), (289, 82, 94, 95), (286, 293, 101), (292, 95, 9, 11), (293, 292, 11, 101)])
_uv = me_sphere_003.uv_layers.new(name='UVMap')
_uv.uv.foreach_set('vector', [0.75, 0.125, 0.625, 0.125, 0.625, 0.125, 0.75, 0.125, 0.75, 0.25, 0.75, 0.375, 0.625, 0.375, 0.625, 0.25, 0.75, 0.5, 0.75, 0.625, 0.625, 0.625, 0.625, 0.5, 0.625, 0.762, 0.625, 0.75, 0.75, 0.75, 0.75, 0.875, 0.628, 0.875, 0.6393, 0.8128, 0.6373, 0.7779, 0.75, 0.125, 0.75, 0.25, 0.625, 0.25, 0.625, 0.125, 0.75, 0.375, 0.75, 0.5, 0.625, 0.5, 0.625, 0.375, 0.75, 0.625, 0.75, 0.75, 0.625, 0.75, 0.625, 0.625, 0.6283, 0.8817, 0.628, 0.875, 0.75, 0.875, 0.6875, 1.0, 0.625, 0.125, 0.625, 0.25, 0.5, 0.25, 0.5, 0.125, 0.625, 0.375, 0.625, 0.5, 0.5, 0.5, 0.5, 0.375, 0.625, 0.625, 0.625, 0.75, 0.6193, 0.75, 0.5958, 0.6972, 0.5507, 0.6339, 0.5318, 0.625, 0.6217, 0.8817, 0.5625, 1.0, 0.5394, 0.9538, 0.5, 0.125, 0.375, 0.125, 0.375, 0.125, 0.5, 0.125, 0.625, 0.25, 0.625, 0.375, 0.5, 0.375, 0.5, 0.25, 0.5, 0.6174, 0.5, 0.5, 0.625, 0.5, 0.625, 0.625, 0.5318, 0.625, 0.5245, 0.6221, 0.5075, 0.6174, 0.6193, 0.75, 0.625, 0.75, 0.625, 0.762, 0.5, 0.375, 0.5, 0.5, 0.375, 0.5, 0.375, 0.375, 0.3807, 0.75, 0.375, 0.75, 0.375, 0.625, 0.4682, 0.625, 0.4493, 0.6339, 0.4042, 0.6972, 0.4606, 0.9538, 0.4375, 1.0, 0.3783, 0.8817, 0.625, 0.125, 0.5, 0.125, 0.5, 0.125, 0.625, 0.125, 0.5, 0.25, 0.5, 0.375, 0.375, 0.375, 0.375, 0.25, 0.375, 0.625, 0.375, 0.5, 0.5, 0.5, 0.5, 0.6174, 0.4925, 0.6174, 0.4755, 0.6221, 0.4682, 0.625, 0.375, 0.75, 0.3807, 0.75, 0.375, 0.762, 0.5, 0.125, 0.5, 0.25, 0.375, 0.25, 0.375, 0.125, 1.0, 0.125, 0.875, 0.125, 0.875, 0.125, 1.0, 0.125, 0.375, 0.25, 0.375, 0.375, 0.25, 0.375, 0.25, 0.25, 0.375, 0.5, 0.375, 0.625, 0.25, 0.625, 0.25, 0.5, 0.372, 0.875, 0.25, 0.875, 0.25, 0.75, 0.375, 0.75, 0.375, 0.762, 0.3627, 0.7779, 0.3607, 0.8128, 0.375, 0.125, 0.375, 0.25, 0.25, 0.25, 0.25, 0.125, 0.375, 0.375, 0.375, 0.5, 0.25, 0.5, 0.25, 0.375, 0.375, 0.625, 0.375, 0.75, 0.25, 0.75, 0.25, 0.625, 0.3125, 1.0, 0.25, 0.875, 0.372, 0.875, 0.3717, 0.8817, 0.25, 0.5, 0.25, 0.625, 0.125, 0.625, 0.125, 0.5, 0.1339, 0.7761, 0.125, 0.7646, 0.125, 0.75, 0.25, 0.75, 0.25, 0.875, 0.125, 0.875, 0.125, 0.8666, 0.1355, 0.8128, 0.25, 0.125, 0.25, 0.25, 0.125, 0.25, 0.125, 0.125, 0.25, 0.375, 0.25, 0.5, 0.125, 0.5, 0.125, 0.375, 0.25, 0.625, 0.25, 0.75, 0.125, 0.75, 0.125, 0.625, 0.1875, 1.0, 0.125, 0.875, 0.25, 0.875, 0.375, 0.125, 0.25, 0.125, 0.25, 0.125, 0.375, 0.125, 0.25, 0.25, 0.25, 0.375, 0.125, 0.375, 0.125, 0.25, 0.125, 0.125, 0.125, 0.25, 0.0, 0.25, 0.0, 0.125, 0.125, 0.375, 0.125, 0.5, 0.0, 0.5, 0.0, 0.375, 0.04973, 0.6339, 0.03091, 0.625, 0.125, 0.625, 0.125, 0.75, 0.118, 0.75, 0.09472, 0.6972, 0.1216, 0.875, 0.125, 0.875, 0.0625, 1.0, 0.03707, 0.9491, 0.875, 0.125, 0.75, 0.125, 0.75, 0.125, 0.875, 0.125, 0.125, 0.25, 0.125, 0.375, 0.0, 0.375, 0.0, 0.25, 0.0, 0.6165, 0.0, 0.5, 0.125, 0.5, 0.125, 0.625, 0.03091, 0.625, 0.01866, 0.6201, 0.005685, 0.6165, 0.125, 0.875, 0.1216, 0.875, 0.125, 0.8666, 0.125, 0.75, 0.125, 0.7646, 0.118, 0.75, 0.9053, 0.6972, 0.882, 0.75, 0.875, 0.75, 0.875, 0.625, 0.9691, 0.625, 0.9503, 0.6339, 0.9629, 0.9491, 0.9375, 1.0, 0.875, 0.875, 0.8784, 0.875, 0.125, 0.125, 0.0, 0.125, 0.0, 0.125, 0.125, 0.125, 1.0, 0.25, 1.0, 0.375, 0.875, 0.375, 0.875, 0.25, 0.9691, 0.625, 0.875, 0.625, 0.875, 0.5, 1.0, 0.5, 1.0, 0.6165, 0.9943, 0.6165, 0.9813, 0.6201, 0.8784, 0.875, 0.875, 0.875, 0.875, 0.8666, 0.875, 0.75, 0.882, 0.75, 0.875, 0.7646, 1.0, 0.125, 1.0, 0.25, 0.875, 0.25, 0.875, 0.125, 1.0, 0.375, 1.0, 0.5, 0.875, 0.5, 0.875, 0.375, 0.25, 0.125, 0.125, 0.125, 0.125, 0.125, 0.25, 0.125, 0.875, 0.25, 0.875, 0.375, 0.75, 0.375, 0.75, 0.25, 0.875, 0.5, 0.875, 0.625, 0.75, 0.625, 0.75, 0.5, 0.875, 0.8666, 0.875, 0.875, 0.75, 0.875, 0.75, 0.75, 0.875, 0.75, 0.875, 0.7646, 0.8661, 0.7761, 0.8645, 0.8128, 0.875, 0.125, 0.875, 0.25, 0.75, 0.25, 0.75, 0.125, 0.875, 0.375, 0.875, 0.5, 0.75, 0.5, 0.75, 0.375, 0.875, 0.625, 0.875, 0.75, 0.75, 0.75, 0.75, 0.625, 0.875, 0.875, 0.8125, 1.0, 0.75, 0.875, 1.0, 0.125, 0.875, 0.125, 0.875, 0.125, 1.0, 0.125, 0.75, 0.125, 0.625, 0.125, 0.625, 0.125, 0.75, 0.125, 0.625, 0.125, 0.5, 0.125, 0.5, 0.125, 0.625, 0.125, 0.375, 0.125, 0.25, 0.125, 0.25, 0.125, 0.375, 0.125, 0.125, 0.125, 0.0, 0.125, 0.0, 0.125, 0.125, 0.125, 0.875, 0.125, 0.75, 0.125, 0.75, 0.125, 0.875, 0.125, 0.5, 0.125, 0.375, 0.125, 0.375, 0.125, 0.5, 0.125, 0.25, 0.125, 0.125, 0.125, 0.125, 0.125, 0.25, 0.125, 0.625, 0.125, 0.5, 0.125, 0.5, 0.125, 0.625, 0.125, 0.375, 0.125, 0.25, 0.125, 0.25, 0.125, 0.375, 0.125, 0.125, 0.125, 0.0, 0.125, 0.0, 0.125, 0.125, 0.125, 0.875, 0.125, 0.75, 0.125, 0.75, 0.125, 0.875, 0.125, 0.5, 0.125, 0.375, 0.125, 0.375, 0.125, 0.5, 0.125, 0.25, 0.125, 0.125, 0.125, 0.125, 0.125, 0.25, 0.125, 1.0, 0.125, 0.875, 0.125, 0.875, 0.125, 1.0, 0.125, 0.75, 0.125, 0.625, 0.125, 0.625, 0.125, 0.75, 0.125, 0.875, 0.125, 0.75, 0.125, 0.75, 0.125, 0.875, 0.125, 0.5, 0.125, 0.375, 0.125, 0.375, 0.125, 0.5, 0.125, 0.25, 0.125, 0.125, 0.125, 0.125, 0.125, 0.25, 0.125, 1.0, 0.125, 0.875, 0.125, 0.875, 0.125, 1.0, 0.125, 0.75, 0.125, 0.625, 0.125, 0.625, 0.125, 0.75, 0.125, 0.625, 0.125, 0.5, 0.125, 0.5, 0.125, 0.625, 0.125, 0.375, 0.125, 0.25, 0.125, 0.25, 0.125, 0.375, 0.125, 0.125, 0.125, 0.0, 0.125, 0.0, 0.125, 0.125, 0.125, 0.5, 0.125, 0.375, 0.125, 0.375, 0.125, 0.5, 0.125, 0.25, 0.125, 0.125, 0.125, 0.125, 0.125, 0.25, 0.125, 1.0, 0.125, 0.875, 0.125, 0.875, 0.125, 1.0, 0.125, 0.75, 0.125, 0.625, 0.125, 0.625, 0.125, 0.75, 0.125, 0.625, 0.125, 0.5, 0.125, 0.5, 0.125, 0.625, 0.125, 0.375, 0.125, 0.25, 0.125, 0.25, 0.125, 0.375, 0.125, 0.125, 0.125, 0.0, 0.125, 0.0, 0.125, 0.125, 0.125, 0.875, 0.125, 0.75, 0.125, 0.75, 0.125, 0.875, 0.125, 0.75, 0.125, 0.625, 0.125, 0.625, 0.125, 0.75, 0.125, 0.625, 0.125, 0.5, 0.125, 0.5, 0.125, 0.625, 0.125, 0.375, 0.125, 0.25, 0.125, 0.25, 0.125, 0.375, 0.125, 0.125, 0.125, 0.0, 0.125, 0.0, 0.125, 0.125, 0.125, 0.875, 0.125, 0.75, 0.125, 0.75, 0.125, 0.875, 0.125, 0.5, 0.125, 0.375, 0.125, 0.375, 0.125, 0.5, 0.125, 0.25, 0.125, 0.125, 0.125, 0.125, 0.125, 0.25, 0.125, 1.0, 0.125, 0.875, 0.125, 0.875, 0.125, 1.0, 0.125, 0.375, 0.125, 0.25, 0.125, 0.25, 0.125, 0.375, 0.125, 0.125, 0.125, 0.0, 0.125, 0.0, 0.125, 0.125, 0.125, 0.875, 0.125, 0.75, 0.125, 0.75, 0.125, 0.875, 0.125, 0.5, 0.125, 0.375, 0.125, 0.375, 0.125, 0.5, 0.125, 0.25, 0.125, 0.125, 0.125, 0.125, 0.125, 0.25, 0.125, 1.0, 0.125, 0.875, 0.125, 0.875, 0.125, 1.0, 0.125, 0.75, 0.125, 0.625, 0.125, 0.625, 0.125, 0.75, 0.125, 0.625, 0.125, 0.5, 0.125, 0.5, 0.125, 0.625, 0.125, 0.6875, 0.0, 0.75, 0.125, 0.625, 0.125, 0.5625, 0.0, 0.625, 0.125, 0.5, 0.125, 0.4375, 0.0, 0.5, 0.125, 0.375, 0.125, 0.3125, 0.0, 0.375, 0.125, 0.25, 0.125, 0.1875, 0.0, 0.25, 0.125, 0.125, 0.125, 0.0625, 0.0, 0.125, 0.125, 0.0, 0.125, 0.9375, 0.0, 1.0, 0.125, 0.875, 0.125, 0.8125, 0.0, 0.875, 0.125, 0.75, 0.125, 0.625, 0.125, 0.5, 0.125, 0.5, 0.125, 0.625, 0.125, 0.75, 0.125, 0.625, 0.125, 0.625, 0.125, 0.75, 0.125, 1.0, 0.125, 0.875, 0.125, 0.875, 0.125, 1.0, 0.125, 0.25, 0.125, 0.125, 0.125, 0.125, 0.125, 0.25, 0.125, 0.5, 0.125, 0.375, 0.125, 0.375, 0.125, 0.5, 0.125, 0.875, 0.125, 0.75, 0.125, 0.75, 0.125, 0.875, 0.125, 0.125, 0.125, 0.0, 0.125, 0.0, 0.125, 0.125, 0.125, 0.375, 0.125, 0.25, 0.125, 0.25, 0.125, 0.375, 0.125, 0.375, 0.125, 0.25, 0.125, 0.25, 0.125, 0.375, 0.125, 0.125, 0.125, 0.0, 0.125, 0.0, 0.125, 0.125, 0.125, 0.875, 0.125, 0.75, 0.125, 0.75, 0.125, 0.875, 0.125, 0.5, 0.125, 0.375, 0.125, 0.375, 0.125, 0.5, 0.125, 0.25, 0.125, 0.125, 0.125, 0.125, 0.125, 0.25, 0.125, 1.0, 0.125, 0.875, 0.125, 0.875, 0.125, 1.0, 0.125, 0.75, 0.125, 0.625, 0.125, 0.625, 0.125, 0.75, 0.125, 0.625, 0.125, 0.5, 0.125, 0.5, 0.125, 0.625, 0.125, 0.625, 0.125, 0.5, 0.125, 0.5, 0.125, 0.625, 0.125, 0.75, 0.125, 0.625, 0.125, 0.625, 0.125, 0.75, 0.125, 1.0, 0.125, 0.875, 0.125, 0.875, 0.125, 1.0, 0.125, 0.25, 0.125, 0.125, 0.125, 0.125, 0.125, 0.25, 0.125, 0.5, 0.125, 0.375, 0.125, 0.375, 0.125, 0.5, 0.125, 0.875, 0.125, 0.75, 0.125, 0.75, 0.125, 0.875, 0.125, 0.125, 0.125, 0.0, 0.125, 0.0, 0.125, 0.125, 0.125, 0.375, 0.125, 0.25, 0.125, 0.25, 0.125, 0.375, 0.125, 0.75, 0.125, 0.699, 0.125, 0.7071, 0.07486, 0.7086, 0.04228, 0.6628, 0.25, 0.75, 0.25, 0.75, 0.375, 0.625, 0.375, 0.625, 0.3426, 0.6368, 0.3325, 0.6443, 0.3197, 0.75, 0.5, 0.75, 0.625, 0.625, 0.625, 0.625, 0.5, 0.75, 0.75, 0.75, 0.875, 0.625, 0.875, 0.625, 0.75, 0.75, 0.125, 0.75, 0.25, 0.6628, 0.25, 0.699, 0.125, 0.75, 0.375, 0.75, 0.5, 0.625, 0.5, 0.625, 0.375, 0.75, 0.625, 0.75, 0.75, 0.625, 0.75, 0.625, 0.625, 0.75, 0.875, 0.6875, 1.0, 0.625, 0.875, 0.5704, 0.4152, 0.6007, 0.375, 0.625, 0.375, 0.625, 0.5, 0.5, 0.5, 0.5, 0.441, 0.5645, 0.4215, 0.625, 0.625, 0.625, 0.75, 0.5, 0.75, 0.5, 0.625, 0.625, 0.875, 0.5625, 1.0, 0.5, 0.875, 0.6007, 0.375, 0.625, 0.3426, 0.625, 0.375, 0.625, 0.5, 0.625, 0.625, 0.5, 0.625, 0.5, 0.5, 0.625, 0.75, 0.625, 0.875, 0.5, 0.875, 0.5, 0.75, 0.5, 0.441, 0.5, 0.5, 0.375, 0.5, 0.375, 0.375, 0.3993, 0.375, 0.4296, 0.4152, 0.4355, 0.4215, 0.5, 0.625, 0.5, 0.75, 0.375, 0.75, 0.375, 0.625, 0.5, 0.875, 0.4375, 1.0, 0.375, 0.875, 0.375, 0.375, 0.375, 0.3426, 0.3993, 0.375, 0.5, 0.5, 0.5, 0.625, 0.375, 0.625, 0.375, 0.5, 0.5, 0.75, 0.5, 0.875, 0.375, 0.875, 0.375, 0.75, 0.301, 0.125, 0.25, 0.125, 0.2914, 0.04228, 0.2929, 0.07486, 0.3632, 0.3325, 0.375, 0.3426, 0.375, 0.375, 0.25, 0.375, 0.25, 0.25, 0.3372, 0.25, 0.3557, 0.3197, 0.375, 0.5, 0.375, 0.625, 0.25, 0.625, 0.25, 0.5, 0.375, 0.75, 0.375, 0.875, 0.25, 0.875, 0.25, 0.75, 0.3372, 0.25, 0.25, 0.25, 0.25, 0.125, 0.301, 0.125, 0.375, 0.375, 0.375, 0.5, 0.25, 0.5, 0.25, 0.375, 0.375, 0.625, 0.375, 0.75, 0.25, 0.75, 0.25, 0.625, 0.375, 0.875, 0.3125, 1.0, 0.25, 0.875, 0.25, 0.5, 0.25, 0.625, 0.125, 0.625, 0.125, 0.5, 0.25, 0.75, 0.25, 0.875, 0.125, 0.875, 0.125, 0.75, 0.25, 0.125, 0.25, 0.25, 0.125, 0.25, 0.125, 0.125, 0.25, 0.375, 0.25, 0.5, 0.125, 0.5, 0.125, 0.375, 0.25, 0.625, 0.25, 0.75, 0.125, 0.75, 0.125, 0.625, 0.25, 0.875, 0.1875, 1.0, 0.125, 0.875, 0.25, 0.125, 0.125, 0.125, 0.1783, 0.01846, 0.2086, 0.04228, 0.25, 0.25, 0.25, 0.375, 0.125, 0.375, 0.125, 0.25, 0.125, 0.125, 0.125, 0.25, 0.0, 0.25, 0.0, 0.125, 0.125, 0.375, 0.125, 0.5, 0.0, 0.5, 0.0, 0.375, 0.125, 0.625, 0.125, 0.75, 0.0, 0.75, 0.0, 0.625, 0.125, 0.875, 0.0625, 1.0, 0.0, 0.875, 0.05327, 0.01846, 0.07173, 0.01846, 0.125, 0.125, 0.0, 0.125, 0.125, 0.25, 0.125, 0.375, 0.0, 0.375, 0.0, 0.25, 0.125, 0.5, 0.125, 0.625, 0.0, 0.625, 0.0, 0.5, 0.125, 0.75, 0.125, 0.875, 0.0, 0.875, 0.0, 0.75, 1.0, 0.625, 1.0, 0.75, 0.875, 0.75, 0.875, 0.625, 1.0, 0.875, 0.9375, 1.0, 0.875, 0.875, 0.875, 0.125, 0.9283, 0.01846, 0.9467, 0.01846, 1.0, 0.125, 1.0, 0.25, 1.0, 0.375, 0.875, 0.375, 0.875, 0.25, 1.0, 0.5, 1.0, 0.625, 0.875, 0.625, 0.875, 0.5, 1.0, 0.75, 1.0, 0.875, 0.875, 0.875, 0.875, 0.75, 1.0, 0.125, 1.0, 0.25, 0.875, 0.25, 0.875, 0.125, 1.0, 0.375, 1.0, 0.5, 0.875, 0.5, 0.875, 0.375, 0.875, 0.125, 0.75, 0.125, 0.7914, 0.04228, 0.8217, 0.01846, 0.875, 0.25, 0.875, 0.375, 0.75, 0.375, 0.75, 0.25, 0.875, 0.5, 0.875, 0.625, 0.75, 0.625, 0.75, 0.5, 0.875, 0.75, 0.875, 0.875, 0.75, 0.875, 0.75, 0.75, 0.875, 0.125, 0.875, 0.25, 0.75, 0.25, 0.75, 0.125, 0.875, 0.375, 0.875, 0.5, 0.75, 0.5, 0.75, 0.375, 0.875, 0.625, 0.875, 0.75, 0.75, 0.75, 0.75, 0.625, 0.875, 0.875, 0.8125, 1.0, 0.75, 0.875, 0.75, 0.125, 0.625, 0.125, 0.6754, 0.02419, 0.7152, 0.05541, 0.75, 0.25, 0.75, 0.375, 0.625, 0.375, 0.625, 0.25, 0.75, 0.5, 0.75, 0.625, 0.625, 0.625, 0.625, 0.5, 0.75, 0.75, 0.75, 0.875, 0.625, 0.875, 0.625, 0.75, 0.75, 0.125, 0.75, 0.25, 0.625, 0.25, 0.625, 0.125, 0.75, 0.375, 0.75, 0.5, 0.625, 0.5, 0.625, 0.375, 0.75, 0.625, 0.75, 0.75, 0.625, 0.75, 0.625, 0.625, 0.75, 0.875, 0.6875, 1.0, 0.625, 0.875, 0.625, 0.125, 0.625, 0.25, 0.5, 0.25, 0.5, 0.125, 0.625, 0.375, 0.625, 0.5, 0.5, 0.5, 0.5, 0.375, 0.625, 0.625, 0.625, 0.75, 0.5, 0.75, 0.5, 0.625, 0.625, 0.875, 0.5625, 1.0, 0.5, 0.875, 0.5, 0.125, 0.5504, 0.02419, 0.5746, 0.02419, 0.625, 0.125, 0.625, 0.25, 0.625, 0.375, 0.5, 0.375, 0.5, 0.25, 0.625, 0.5, 0.625, 0.625, 0.5, 0.625, 0.5, 0.5, 0.625, 0.75, 0.625, 0.875, 0.5, 0.875, 0.5, 0.75, 0.5, 0.375, 0.5, 0.5, 0.375, 0.5, 0.375, 0.375, 0.5, 0.625, 0.5, 0.75, 0.375, 0.75, 0.375, 0.625, 0.5, 0.875, 0.4375, 1.0, 0.375, 0.875, 0.4496, 0.02419, 0.5, 0.125, 0.375, 0.125, 0.4254, 0.02419, 0.5, 0.25, 0.5, 0.375, 0.375, 0.375, 0.375, 0.25, 0.5, 0.5, 0.5, 0.625, 0.375, 0.625, 0.375, 0.5, 0.5, 0.75, 0.5, 0.875, 0.375, 0.875, 0.375, 0.75, 0.5, 0.125, 0.5, 0.25, 0.375, 0.25, 0.375, 0.125, 0.375, 0.125, 0.25, 0.125, 0.2848, 0.05541, 0.3246, 0.02419, 0.375, 0.25, 0.375, 0.375, 0.25, 0.375, 0.25, 0.25, 0.375, 0.5, 0.375, 0.625, 0.25, 0.625, 0.25, 0.5, 0.375, 0.75, 0.375, 0.875, 0.25, 0.875, 0.25, 0.75, 0.375, 0.125, 0.375, 0.25, 0.25, 0.25, 0.25, 0.125, 0.375, 0.375, 0.375, 0.5, 0.25, 0.5, 0.25, 0.375, 0.375, 0.625, 0.375, 0.75, 0.25, 0.75, 0.25, 0.625, 0.375, 0.875, 0.3125, 1.0, 0.25, 0.875, 0.25, 0.5, 0.25, 0.625, 0.125, 0.625, 0.125, 0.5, 0.25, 0.75, 0.25, 0.875, 0.125, 0.875, 0.125, 0.75, 0.2062, 0.125, 0.25, 0.125, 0.25, 0.25, 0.1667, 0.25, 0.25, 0.375, 0.25, 0.5, 0.125, 0.5, 0.125, 0.375, 0.25, 0.625, 0.25, 0.75, 0.125, 0.75, 0.125, 0.625, 0.25, 0.875, 0.1875, 1.0, 0.125, 0.875, 0.25, 0.125, 0.2062, 0.125, 0.2143, 0.07486, 0.2152, 0.05541, 0.1667, 0.25, 0.25, 0.25, 0.25, 0.375, 0.125, 0.375, 0.125, 0.3443, 0.1413, 0.3303, 0.1476, 0.3197, 0.125, 0.375, 0.125, 0.5, 0.0, 0.5, 0.0, 0.4422, 0.06268, 0.4233, 0.06697, 0.4215, 0.1019, 0.375, 0.125, 0.625, 0.125, 0.75, 0.0, 0.75, 0.0, 0.625, 0.125, 0.875, 0.0625, 1.0, 0.0, 0.875, 0.125, 0.375, 0.1019, 0.375, 0.125, 0.3443, 0.125, 0.5, 0.125, 0.625, 0.0, 0.625, 0.0, 0.5, 0.125, 0.75, 0.125, 0.875, 0.0, 0.875, 0.0, 0.75, 1.0, 0.625, 1.0, 0.75, 0.875, 0.75, 0.875, 0.625, 1.0, 0.875, 0.9375, 1.0, 0.875, 0.875, 0.8981, 0.375, 0.875, 0.375, 0.875, 0.3443, 1.0, 0.5, 1.0, 0.625, 0.875, 0.625, 0.875, 0.5, 1.0, 0.75, 1.0, 0.875, 0.875, 0.875, 0.875, 0.75, 1.0, 0.4422, 1.0, 0.5, 0.875, 0.5, 0.875, 0.375, 0.8981, 0.375, 0.933, 0.4215, 0.9373, 0.4233, 0.7938, 0.125, 0.75, 0.125, 0.7848, 0.05541, 0.7857, 0.07486, 0.875, 0.375, 0.75, 0.375, 0.75, 0.25, 0.8333, 0.25, 0.8524, 0.3197, 0.8587, 0.3303, 0.875, 0.3443, 0.875, 0.5, 0.875, 0.625, 0.75, 0.625, 0.75, 0.5, 0.875, 0.75, 0.875, 0.875, 0.75, 0.875, 0.75, 0.75, 0.8333, 0.25, 0.75, 0.25, 0.75, 0.125, 0.7938, 0.125, 0.875, 0.375, 0.875, 0.5, 0.75, 0.5, 0.75, 0.375, 0.875, 0.625, 0.875, 0.75, 0.75, 0.75, 0.75, 0.625, 0.875, 0.875, 0.8125, 1.0, 0.75, 0.875, 0.6875, 0.0, 0.75, 0.125, 0.625, 0.125, 0.75, 0.25, 0.75, 0.375, 0.625, 0.375, 0.625, 0.25, 0.75, 0.125, 0.75, 0.25, 0.625, 0.25, 0.625, 0.125, 0.625, 0.125, 0.625, 0.25, 0.5, 0.25, 0.5, 0.125, 0.625, 0.375, 0.625, 0.5, 0.5, 0.5, 0.5, 0.375, 0.5625, 0.0, 0.625, 0.125, 0.5, 0.125, 0.625, 0.25, 0.625, 0.375, 0.5, 0.375, 0.5, 0.25, 0.5, 0.375, 0.5, 0.5, 0.375, 0.5, 0.375, 0.375, 0.4375, 0.0, 0.5, 0.125, 0.375, 0.125, 0.5, 0.25, 0.5, 0.375, 0.375, 0.375, 0.375, 0.25, 0.5, 0.125, 0.5, 0.25, 0.375, 0.25, 0.375, 0.125, 0.3125, 0.0, 0.375, 0.125, 0.25, 0.125, 0.375, 0.25, 0.375, 0.375, 0.25, 0.375, 0.25, 0.25, 0.375, 0.125, 0.375, 0.25, 0.25, 0.25, 0.25, 0.125, 0.1875, 0.0, 0.25, 0.125, 0.125, 0.125, 0.0625, 0.0, 0.125, 0.125, 0.0, 0.125, 0.9375, 0.0, 1.0, 0.125, 0.875, 0.125, 0.8125, 0.0, 0.875, 0.125, 0.75, 0.125, 0.6875, 0.0, 0.75, 0.125, 0.625, 0.125, 0.5625, 0.0, 0.625, 0.125, 0.5, 0.125, 0.4375, 0.0, 0.5, 0.125, 0.375, 0.125, 0.3125, 0.0, 0.375, 0.125, 0.25, 0.125, 0.25, 0.125, 0.25, 0.25, 0.125, 0.25, 0.125, 0.125, 0.1875, 0.0, 0.25, 0.125, 0.125, 0.125, 0.25, 0.25, 0.25, 0.375, 0.125, 0.375, 0.125, 0.25, 0.125, 0.125, 0.125, 0.25, 0.0, 0.25, 0.0, 0.125, 0.125, 0.375, 0.125, 0.5, 0.0, 0.5, 0.0, 0.375, 0.0625, 0.0, 0.125, 0.125, 0.0, 0.125, 0.125, 0.25, 0.125, 0.375, 0.0, 0.375, 0.0, 0.25, 0.9375, 0.0, 1.0, 0.125, 0.875, 0.125, 1.0, 0.25, 1.0, 0.375, 0.875, 0.375, 0.875, 0.25, 1.0, 0.125, 1.0, 0.25, 0.875, 0.25, 0.875, 0.125, 1.0, 0.375, 1.0, 0.5, 0.875, 0.5, 0.875, 0.375, 0.8125, 0.0, 0.875, 0.125, 0.75, 0.125, 0.875, 0.25, 0.875, 0.375, 0.75, 0.375, 0.75, 0.25, 0.875, 0.125, 0.875, 0.25, 0.75, 0.25, 0.75, 0.125])
me_sphere_003.materials.append(mat_material)
me_sphere_003.update()

# ---- objects
ob_light = bpy.data.objects.new('Light', light_light)
ob_camera = bpy.data.objects.new('Camera', cam_camera)
ob_pedestals = bpy.data.objects.new('Pedestals', me_cube_001)
ob_stage = bpy.data.objects.new('Stage', me_cylinder_001)
ob_sword = bpy.data.objects.new('Sword', me_cube)
ob_shield = bpy.data.objects.new('Shield', me_cube_003)
ob_staff = bpy.data.objects.new('Staff', me_sphere_003)

# ---- transforms, parenting, visibility, modifiers, constraints
ob_light.location = (4.076, 1.005, 5.904)
ob_light.rotation_euler = (0.6503, 0.05522, 1.866)
ob_light.lock_rotations_4d = False
ob_light.empty_display_type = 'ARROWS'
ob_light.color = (0.0, 0.0, 0.0, 0.0)
ob_light.lineart.crease_threshold = 0.0
ob_camera.location = (7.359, -6.926, 4.958)
ob_camera.rotation_euler = (1.109, 0.0, 0.8149)
ob_camera.lock_rotations_4d = False
ob_camera.empty_display_type = 'ARROWS'
ob_camera.color = (0.0, 0.0, 0.0, 0.0)
ob_camera.display_type = 'WIRE'
ob_camera.lineart.crease_threshold = 0.0
ob_pedestals.location = (5.0, 0.0, 0.2112)
ob_stage.location = (-0.01076, 0.03758, -0.2276)
ob_sword.location = (-2.502, 4.363, 1.196)
ob_shield.location = (5.008, -0.03297, 1.071)
ob_staff.location = (-2.508, -4.329, 1.76)

# ---- collection membership
col_collection.objects.link(ob_light)
col_collection.objects.link(ob_camera)
col_collection.objects.link(ob_pedestals)
col_collection.objects.link(ob_stage)
col_collection.objects.link(ob_sword)
col_collection.objects.link(ob_shield)
col_collection.objects.link(ob_staff)

# ---- scene / render settings (as saved in the file)
scene.camera = ob_camera
scene.frame_start = 1; scene.frame_end = 250; scene.frame_set(1)
scene.render.engine = 'BLENDER_EEVEE_NEXT'
scene.render.bake_bias = 0.0
scene.render.bake_samples = 0
scene.cycles.sampling_pattern = 'TABULATED_SOBOL'
scene.eevee.use_volume_custom_range = False
bpy.context.view_layer.update()
